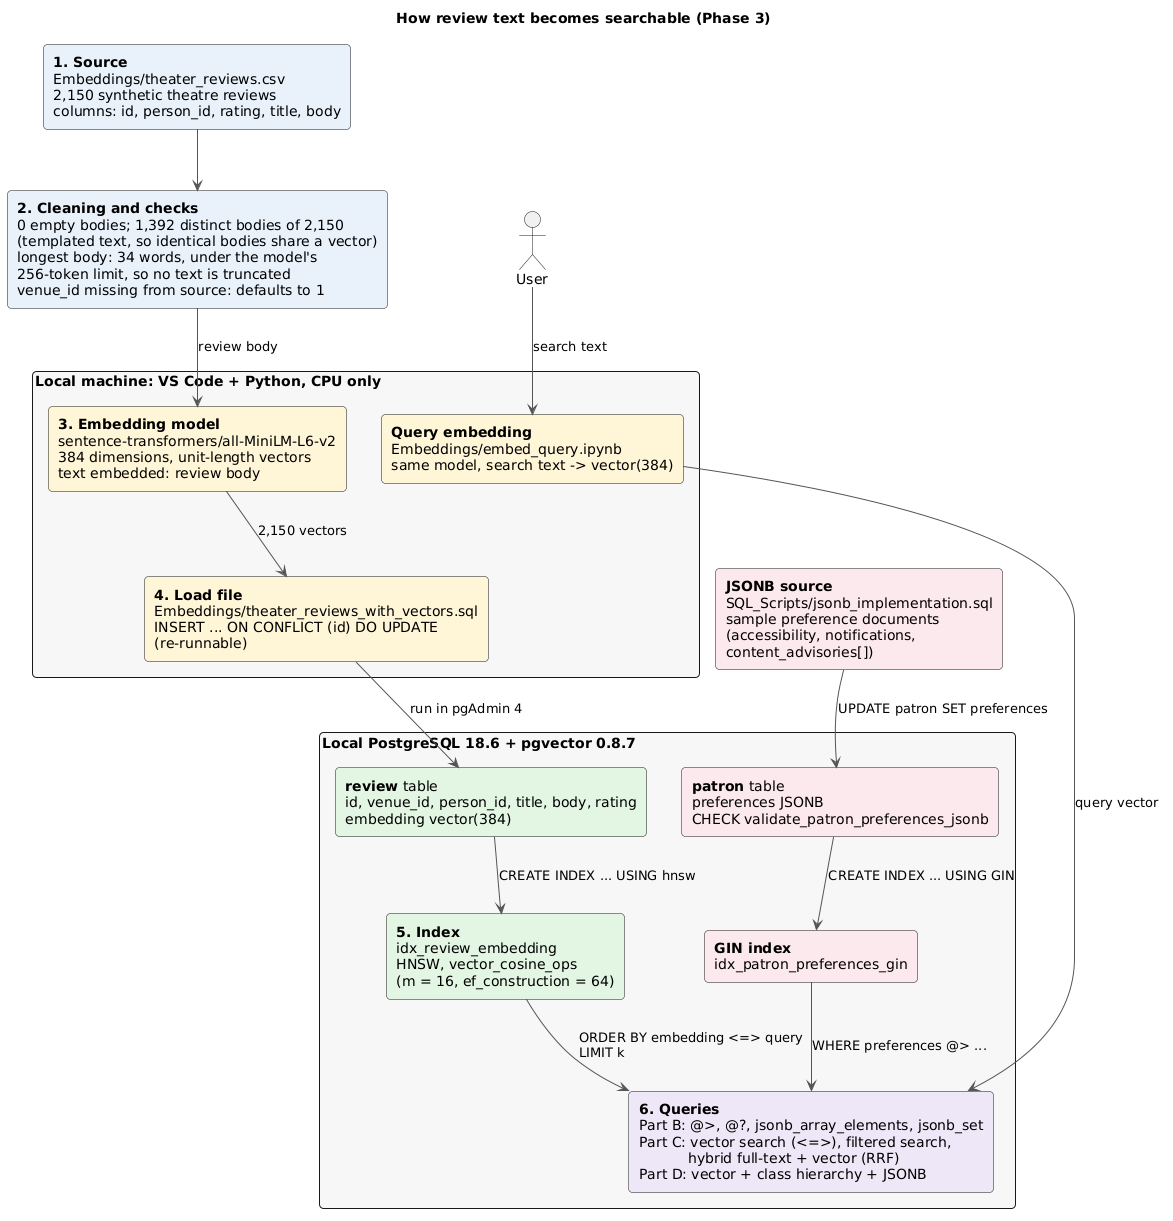

The diagram above was rendered by PlantUML. Its source (embedded in the PNG):
@startuml data_pipeline
' Phase 3 data pipeline: how review text becomes searchable, and where the
' JSONB preferences enter the database.
' Render with the PlantUML extension in VS Code or at plantuml.com.

skinparam shadowing false
skinparam defaultTextAlignment left
skinparam rectangle {
  RoundCorner 8
}
skinparam ArrowColor #555555
skinparam packageStyle rectangle

title How review text becomes searchable (Phase 3)

' ---------------------------------------------------------------- text path
rectangle "**1. Source**\nEmbeddings/theater_reviews.csv\n2,150 synthetic theatre reviews\ncolumns: id, person_id, rating, title, body" as src #E8F1FB

rectangle "**2. Cleaning and checks**\n0 empty bodies; 1,392 distinct bodies of 2,150\n(templated text, so identical bodies share a vector)\nlongest body: 34 words, under the model's\n256-token limit, so no text is truncated\nvenue_id missing from source: defaults to 1" as clean #E8F1FB

package "Local machine: VS Code + Python, CPU only" as local #F6F6F6 {
  rectangle "**3. Embedding model**\nsentence-transformers/all-MiniLM-L6-v2\n384 dimensions, unit-length vectors\ntext embedded: review body" as embed #FFF4D6
  rectangle "**4. Load file**\nEmbeddings/theater_reviews_with_vectors.sql\nINSERT ... ON CONFLICT (id) DO UPDATE\n(re-runnable)" as loadfile #FFF4D6
  rectangle "**Query embedding**\nEmbeddings/embed_query.ipynb\nsame model, search text -> vector(384)" as qembed #FFF4D6
}

actor "User" as user

package "Local PostgreSQL 18.6 + pgvector 0.8.7" as pg #F6F6F6 {
  rectangle "**review** table\nid, venue_id, person_id, title, body, rating\nembedding vector(384)" as review #E3F4E3
  rectangle "**5. Index**\nidx_review_embedding\nHNSW, vector_cosine_ops\n(m = 16, ef_construction = 64)" as hnsw #E3F4E3

  rectangle "**patron** table\npreferences JSONB\nCHECK validate_patron_preferences_jsonb" as patron #FBE8EC
  rectangle "**GIN index**\nidx_patron_preferences_gin" as gin #FBE8EC

  rectangle "**6. Queries**\nPart B: @>, @?, jsonb_array_elements, jsonb_set\nPart C: vector search (<=>), filtered search,\n           hybrid full-text + vector (RRF)\nPart D: vector + class hierarchy + JSONB" as queries #EDE7F6
}

' ---------------------------------------------------------------- JSONB path
rectangle "**JSONB source**\nSQL_Scripts/jsonb_implementation.sql\nsample preference documents\n(accessibility, notifications,\ncontent_advisories[])" as jsrc #FBE8EC

' ---------------------------------------------------------------- flows
src --> clean
clean --> embed : review body
embed --> loadfile : 2,150 vectors
loadfile --> review : run in pgAdmin 4
review --> hnsw : CREATE INDEX ... USING hnsw
hnsw --> queries : ORDER BY embedding <=> query\nLIMIT k

jsrc --> patron : UPDATE patron SET preferences
patron --> gin : CREATE INDEX ... USING GIN
gin --> queries : WHERE preferences @> ...

user --> qembed : search text
qembed --> queries : query vector

@enduml